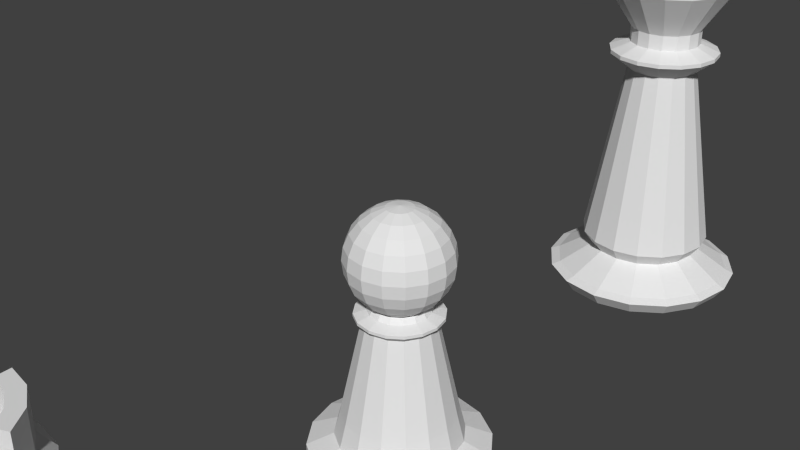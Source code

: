 # Source: pawn.blend  (saved by Blender 2.68.0; exported with 4.5.12 LTS)
import bpy
from mathutils import Matrix  # noqa: F401  (used for matrix-valued properties, if any)

bpy.ops.wm.read_factory_settings(use_empty=True)
scene = bpy.context.scene
scene.name = 'Scene'

# ---- collections
col_collection_1 = bpy.data.collections.new('Collection 1'); scene.collection.children.link(col_collection_1)

# ---- world
world_world = bpy.data.worlds.new('World'); scene.world = world_world
world_world.color = (0.05088, 0.05088, 0.05088)
world_world.use_sun_shadow = False
world_world.sun_shadow_jitter_overblur = 0.0
world_world.cycles.sampling_method = 'MANUAL'
world_world.cycles.sample_map_resolution = 256

# ---- meshes
me_circle_003 = bpy.data.meshes.new('Circle.003')
me_circle_003.from_pydata([(0.0, 1.0, 0.0), (-0.3827, 0.9239, 0.0), (-0.7071, 0.7071, 0.0), (-0.9239, 0.3827, 0.0), (-1.0, -4.371e-08, 0.0), (-0.9239, -0.3827, 0.0), (-0.7071, -0.7071, 0.0), (-0.3827, -0.9239, 0.0), (-1.51e-07, -1.0, 0.0), (0.3827, -0.9239, 0.0), (0.7071, -0.7071, 0.0), (0.9239, -0.3827, 0.0), (1.0, 1.192e-08, 0.0), (0.9239, 0.3827, 0.0), (0.7071, 0.7071, 0.0), (0.3827, 0.9239, 0.0), (4.619e-09, 1.124, 0.1499), (-0.4301, 1.038, 0.1499), (-0.7948, 0.7948, 0.1499), (-1.038, 0.4301, 0.1499), (-1.124, -5.052e-08, 0.1499), (-1.038, -0.4301, 0.1499), (-0.7948, -0.7948, 0.1499), (-0.4301, -1.038, 0.1499), (-1.651e-07, -1.124, 0.1499), (0.4301, -1.038, 0.1499), (0.7948, -0.7948, 0.1499), (1.038, -0.4301, 0.1499), (1.124, 1.202e-08, 0.1499), (1.038, 0.4301, 0.1499), (0.7948, 0.7948, 0.1499), (0.4301, 1.038, 0.1499), (4.619e-09, 1.124, 0.2448), (-0.4301, 1.038, 0.2448), (-0.7948, 0.7948, 0.2448), (-1.038, 0.4301, 0.2448), (-1.124, -5.052e-08, 0.2448), (-1.038, -0.4301, 0.2448), (-0.7948, -0.7948, 0.2448), (-0.4301, -1.038, 0.2448), (-1.651e-07, -1.124, 0.2448), (0.4301, -1.038, 0.2448), (0.7948, -0.7948, 0.2448), (1.038, -0.4301, 0.2448), (1.124, 1.202e-08, 0.2448), (1.038, 0.4301, 0.2448), (0.7948, 0.7948, 0.2448), (0.4301, 1.038, 0.2448), (-1.13e-08, 0.7902, 0.3932), (-0.3024, 0.73, 0.3932), (-0.5587, 0.5587, 0.3932), (-0.73, 0.3024, 0.3932), (-0.7902, -3.072e-08, 0.3932), (-0.73, -0.3024, 0.3932), (-0.5587, -0.5587, 0.3932), (-0.3024, -0.73, 0.3932), (-1.306e-07, -0.7902, 0.3932), (0.3024, -0.73, 0.3932), (0.5587, -0.5587, 0.3932), (0.73, -0.3024, 0.3932), (0.7902, 1.324e-08, 0.3932), (0.73, 0.3024, 0.3932), (0.5587, 0.5587, 0.3932), (0.3024, 0.73, 0.3932), (-3.823e-08, 0.4452, 1.921), (-0.1704, 0.4113, 1.921), (-0.3148, 0.3148, 1.921), (-0.4113, 0.1704, 1.921), (-0.4452, -1.937e-08, 1.921), (-0.4113, -0.1704, 1.921), (-0.3148, -0.3148, 1.921), (-0.1704, -0.4113, 1.921), (-1.055e-07, -0.4452, 1.921), (0.1704, -0.4113, 1.921), (0.3148, -0.3148, 1.921), (0.4113, -0.1704, 1.921), (0.4452, 5.394e-09, 1.921), (0.4113, 0.1704, 1.921), (0.3148, 0.3148, 1.921), (0.1704, 0.4113, 1.921), (-2.707e-08, 0.5366, 2.004), (-0.2053, 0.4957, 2.004), (-0.3794, 0.3794, 2.004), (-0.4957, 0.2053, 2.004), (-0.5366, -2.275e-08, 2.004), (-0.4957, -0.2053, 2.004), (-0.3794, -0.3794, 2.004), (-0.2053, -0.4957, 2.004), (-1.081e-07, -0.5366, 2.004), (0.2053, -0.4957, 2.004), (0.3794, -0.3794, 2.004), (0.4957, -0.2053, 2.004), (0.5366, 7.106e-09, 2.004), (0.4957, 0.2053, 2.004), (0.3794, 0.3794, 2.004), (0.2053, 0.4957, 2.004), (-2.707e-08, 0.5366, 2.042), (-0.2053, 0.4957, 2.042), (-0.3794, 0.3794, 2.042), (-0.4957, 0.2053, 2.042), (-0.5366, -2.275e-08, 2.042), (-0.4957, -0.2053, 2.042), (-0.3794, -0.3794, 2.042), (-0.2053, -0.4957, 2.042), (-1.081e-07, -0.5366, 2.042), (0.2053, -0.4957, 2.042), (0.3794, -0.3794, 2.042), (0.4957, -0.2053, 2.042), (0.5366, 7.106e-09, 2.042), (0.4957, 0.2053, 2.042), (0.3794, 0.3794, 2.042), (0.2053, 0.4957, 2.042), (-3.982e-08, 0.3851, 2.088), (-0.1474, 0.3558, 2.088), (-0.2723, 0.2723, 2.088), (-0.3558, 0.1474, 2.088), (-0.3851, -1.051e-08, 2.088), (-0.3558, -0.1474, 2.088), (-0.2723, -0.2723, 2.088), (-0.1474, -0.3558, 2.088), (-9.797e-08, -0.3851, 2.088), (0.1474, -0.3558, 2.088), (0.2723, -0.2723, 2.088), (0.3558, -0.1474, 2.088), (0.3851, 1.091e-08, 2.088), (0.3558, 0.1474, 2.088), (0.2723, 0.2723, 2.088), (0.1474, 0.3558, 2.088), (-4.294e-08, 0.3392, 2.161), (-0.1298, 0.3133, 2.161), (-0.2398, 0.2398, 2.161), (-0.3133, 0.1298, 2.161), (-0.3392, -1.126e-08, 2.161), (-0.3133, -0.1298, 2.161), (-0.2398, -0.2398, 2.161), (-0.1298, -0.3133, 2.161), (-9.416e-08, -0.3392, 2.161), (0.1298, -0.3133, 2.161), (0.2398, -0.2398, 2.161), (0.3133, -0.1298, 2.161), (0.3392, 7.615e-09, 2.161), (0.3133, 0.1298, 2.161), (0.2398, 0.2398, 2.161), (0.1298, 0.3133, 2.161), (-4.294e-08, 0.3392, 2.161), (-0.1298, 0.3133, 2.161), (-0.2398, 0.2398, 2.161), (-0.3133, 0.1298, 2.161), (-0.3392, -1.126e-08, 2.161), (-0.3133, -0.1298, 2.161), (-0.2398, -0.2398, 2.161), (-0.1298, -0.3133, 2.161), (-9.416e-08, -0.3392, 2.161), (0.1298, -0.3133, 2.161), (0.2398, -0.2398, 2.161), (0.3133, -0.1298, 2.161), (0.3392, 7.615e-09, 2.161), (0.3133, 0.1298, 2.161), (0.2398, 0.2398, 2.161), (0.1298, 0.3133, 2.161), (-0.1681, 3.19e-08, 3.349), (-0.3248, 3.19e-08, 3.284), (-0.4593, 3.19e-08, 3.181), (-0.5626, 3.19e-08, 3.047), (-0.6274, 3.19e-08, 2.89), (-0.6496, 3.19e-08, 2.722), (-0.5626, 3.19e-08, 2.397), (-0.4593, 3.19e-08, 2.263), (-0.3248, 3.19e-08, 2.159), (-0.1681, 3.19e-08, 2.094), (-0.1553, 0.06434, 3.349), (-0.3001, 0.1243, 3.284), (-0.4244, 0.1758, 3.181), (-0.5197, 0.2153, 3.047), (-0.5797, 0.2401, 2.89), (-0.6001, 0.2486, 2.722), (-0.5797, 0.2401, 2.554), (-0.5197, 0.2153, 2.397), (-0.4244, 0.1758, 2.263), (-0.3001, 0.1243, 2.159), (-0.1553, 0.06434, 2.094), (-0.1189, 0.1189, 3.349), (-0.2297, 0.2297, 3.284), (-0.3248, 0.3248, 3.181), (-0.3978, 0.3978, 3.047), (-0.4437, 0.4437, 2.89), (-0.4593, 0.4593, 2.722), (-0.4437, 0.4437, 2.554), (-0.3978, 0.3978, 2.397), (-0.3248, 0.3248, 2.263), (-0.2297, 0.2297, 2.159), (-0.1189, 0.1189, 2.094), (-0.06434, 0.1553, 3.349), (-0.1243, 0.3001, 3.284), (-0.1758, 0.4244, 3.181), (-0.2153, 0.5197, 3.047), (-0.2401, 0.5797, 2.89), (-0.2486, 0.6001, 2.722), (-0.2401, 0.5797, 2.554), (-0.2153, 0.5197, 2.397), (-0.1758, 0.4244, 2.263), (-0.1243, 0.3001, 2.159), (-0.06434, 0.1553, 2.094), (-6.482e-07, 3.19e-08, 2.304), (-6.433e-07, 0.1681, 3.349), (-6.579e-07, 0.3248, 3.284), (-6.385e-07, 0.4593, 3.181), (-6.482e-07, 0.5626, 3.047), (-6.482e-07, 0.6274, 2.89), (-6.288e-07, 0.6496, 2.722), (-6.675e-07, 0.6274, 2.554), (-6.482e-07, 0.5626, 2.397), (-6.385e-07, 0.4593, 2.263), (-6.191e-07, 0.3248, 2.159), (-6.433e-07, 0.1681, 2.094), (0.06434, 0.1553, 3.349), (0.1243, 0.3001, 3.284), (0.1758, 0.4244, 3.181), (0.2153, 0.5197, 3.047), (0.2401, 0.5797, 2.89), (0.2486, 0.6001, 2.722), (0.2401, 0.5797, 2.554), (0.2153, 0.5197, 2.397), (0.1758, 0.4244, 2.263), (0.1243, 0.3001, 2.159), (0.06434, 0.1553, 2.094), (-8.27e-07, -1.47e-07, 3.371), (0.1189, 0.1189, 3.349), (0.2297, 0.2297, 3.284), (0.3248, 0.3248, 3.181), (0.3978, 0.3978, 3.047), (0.4437, 0.4437, 2.89), (0.4593, 0.4593, 2.722), (0.4437, 0.4437, 2.554), (0.3978, 0.3978, 2.397), (0.3248, 0.3248, 2.263), (0.2297, 0.2297, 2.159), (0.1189, 0.1189, 2.094), (0.1553, 0.06434, 3.349), (0.3001, 0.1243, 3.284), (0.4244, 0.1758, 3.181), (0.5197, 0.2153, 3.047), (0.5797, 0.2401, 2.89), (0.6001, 0.2486, 2.722), (0.5797, 0.2401, 2.554), (0.5197, 0.2153, 2.397), (0.4244, 0.1758, 2.263), (0.3001, 0.1243, 2.159), (0.1553, 0.06434, 2.327), (0.1681, 2.706e-08, 3.349), (0.3248, 4.158e-08, 3.284), (0.4593, 2.222e-08, 3.181), (0.5625, 3.19e-08, 3.047), (0.6274, 1.254e-08, 2.89), (0.6496, 1.254e-08, 2.722), (0.6274, 5.126e-08, 2.554), (0.5625, 3.19e-08, 2.397), (0.4593, 1.254e-08, 2.263), (0.3248, -1.65e-08, 2.159), (0.1681, 3.19e-08, 2.327), (0.1553, -0.06434, 3.349), (0.3001, -0.1243, 3.284), (0.4244, -0.1758, 3.181), (0.5197, -0.2153, 3.047), (0.5797, -0.2401, 2.89), (0.6001, -0.2486, 2.722), (0.5797, -0.2401, 2.554), (0.5197, -0.2153, 2.397), (0.4244, -0.1758, 2.263), (0.3001, -0.1243, 2.159), (0.1553, -0.06434, 2.327), (0.1189, -0.1189, 3.349), (0.2297, -0.2297, 3.284), (0.3248, -0.3248, 3.181), (0.3978, -0.3978, 3.047), (0.4437, -0.4437, 2.89), (0.4593, -0.4593, 2.722), (0.4437, -0.4437, 2.554), (0.3978, -0.3978, 2.397), (0.3248, -0.3248, 2.263), (0.2297, -0.2297, 2.159), (0.1189, -0.1189, 2.327), (0.06434, -0.1553, 3.349), (0.1243, -0.3001, 3.284), (0.1758, -0.4244, 3.181), (0.2153, -0.5197, 3.047), (0.2401, -0.5797, 2.89), (0.2486, -0.6001, 2.722), (0.2401, -0.5797, 2.554), (0.2153, -0.5197, 2.397), (0.1758, -0.4244, 2.263), (0.1243, -0.3001, 2.159), (0.06434, -0.1553, 2.327), (-6.579e-07, -0.1681, 3.349), (-6.385e-07, -0.3248, 3.284), (-6.579e-07, -0.4593, 3.181), (-6.288e-07, -0.5625, 3.047), (-6.675e-07, -0.6274, 2.89), (-7.063e-07, -0.6496, 2.722), (-6.288e-07, -0.6274, 2.554), (-6.288e-07, -0.5625, 2.397), (-6.579e-07, -0.4593, 2.263), (-6.966e-07, -0.3248, 2.159), (-6.482e-07, -0.1681, 2.327), (-0.06434, -0.1553, 3.349), (-0.1243, -0.3001, 3.284), (-0.1758, -0.4244, 3.181), (-0.2153, -0.5197, 3.047), (-0.2401, -0.5797, 2.89), (-0.2486, -0.6001, 2.722), (-0.2401, -0.5797, 2.554), (-0.2153, -0.5197, 2.397), (-0.1758, -0.4244, 2.263), (-0.1243, -0.3001, 2.159), (-0.06434, -0.1553, 2.094), (-0.1189, -0.1189, 3.349), (-0.2297, -0.2297, 3.284), (-0.3248, -0.3248, 3.181), (-0.3978, -0.3978, 3.047), (-0.4437, -0.4437, 2.89), (-0.4593, -0.4593, 2.722), (-0.4437, -0.4437, 2.554), (-0.3978, -0.3978, 2.397), (-0.3248, -0.3248, 2.263), (-0.2297, -0.2297, 2.159), (-0.1189, -0.1189, 2.094), (-0.1553, -0.06434, 3.349), (-0.3001, -0.1243, 3.284), (-0.4244, -0.1758, 3.181), (-0.5197, -0.2153, 3.047), (-0.5797, -0.2401, 2.89), (-0.6001, -0.2486, 2.722), (-0.5797, -0.2401, 2.554), (-0.5197, -0.2153, 2.397), (-0.4244, -0.1758, 2.263), (-0.3001, -0.1243, 2.159), (-0.1553, -0.06434, 2.094), (-0.6274, 1.254e-08, 2.554), (0.5032, 0.5032, 0.7048), (0.2723, 0.6575, 0.7048), (-1.255e-07, -0.7117, 0.7048), (0.2723, -0.6575, 0.7048), (-0.5032, 0.5032, 0.7048), (-0.6575, 0.2723, 0.7048), (-1.803e-08, 0.7117, 0.7048), (0.5032, -0.5032, 0.7048), (-0.7117, -2.713e-08, 0.7048), (0.6575, -0.2723, 0.7048), (-0.6575, -0.2723, 0.7048), (0.7117, 1.247e-08, 0.7048), (-0.5032, -0.5032, 0.7048), (0.6575, 0.2723, 0.7048), (-0.2723, -0.6575, 0.7048), (-0.2723, 0.6575, 0.7048)], [], [(15, 31, 30, 14), (9, 25, 24, 8), (3, 19, 18, 2), (0, 16, 31, 15), (10, 26, 25, 9), (4, 20, 19, 3), (11, 27, 26, 10), (5, 21, 20, 4), (12, 28, 27, 11), (6, 22, 21, 5), (13, 29, 28, 12), (7, 23, 22, 6), (1, 17, 16, 0), (14, 30, 29, 13), (8, 24, 23, 7), (2, 18, 17, 1), (27, 43, 42, 26), (21, 37, 36, 20), (28, 44, 43, 27), (22, 38, 37, 21), (29, 45, 44, 28), (23, 39, 38, 22), (17, 33, 32, 16), (30, 46, 45, 29), (24, 40, 39, 23), (18, 34, 33, 17), (31, 47, 46, 30), (25, 41, 40, 24), (19, 35, 34, 18), (16, 32, 47, 31), (26, 42, 41, 25), (20, 36, 35, 19), (32, 48, 63, 47), (42, 58, 57, 41), (36, 52, 51, 35), (43, 59, 58, 42), (37, 53, 52, 36), (44, 60, 59, 43), (38, 54, 53, 37), (45, 61, 60, 44), (39, 55, 54, 38), (33, 49, 48, 32), (46, 62, 61, 45), (40, 56, 55, 39), (34, 50, 49, 33), (47, 63, 62, 46), (41, 57, 56, 40), (35, 51, 50, 34), (339, 79, 78, 338), (341, 73, 72, 340), (343, 67, 66, 342), (344, 64, 79, 339), (345, 74, 73, 341), (346, 68, 67, 343), (347, 75, 74, 345), (348, 69, 68, 346), (349, 76, 75, 347), (350, 70, 69, 348), (351, 77, 76, 349), (352, 71, 70, 350), (353, 65, 64, 344), (338, 78, 77, 351), (340, 72, 71, 352), (342, 66, 65, 353), (78, 94, 93, 77), (72, 88, 87, 71), (66, 82, 81, 65), (79, 95, 94, 78), (73, 89, 88, 72), (67, 83, 82, 66), (64, 80, 95, 79), (74, 90, 89, 73), (68, 84, 83, 67), (75, 91, 90, 74), (69, 85, 84, 68), (76, 92, 91, 75), (70, 86, 85, 69), (77, 93, 92, 76), (71, 87, 86, 70), (65, 81, 80, 64), (93, 109, 108, 92), (87, 103, 102, 86), (81, 97, 96, 80), (94, 110, 109, 93), (88, 104, 103, 87), (82, 98, 97, 81), (95, 111, 110, 94), (89, 105, 104, 88), (83, 99, 98, 82), (80, 96, 111, 95), (90, 106, 105, 89), (84, 100, 99, 83), (91, 107, 106, 90), (85, 101, 100, 84), (92, 108, 107, 91), (86, 102, 101, 85), (108, 124, 123, 107), (102, 118, 117, 101), (109, 125, 124, 108), (103, 119, 118, 102), (97, 113, 112, 96), (110, 126, 125, 109), (104, 120, 119, 103), (98, 114, 113, 97), (111, 127, 126, 110), (105, 121, 120, 104), (99, 115, 114, 98), (96, 112, 127, 111), (106, 122, 121, 105), (100, 116, 115, 99), (107, 123, 122, 106), (101, 117, 116, 100), (116, 132, 131, 115), (123, 139, 138, 122), (117, 133, 132, 116), (124, 140, 139, 123), (118, 134, 133, 117), (125, 141, 140, 124), (119, 135, 134, 118), (113, 129, 128, 112), (126, 142, 141, 125), (120, 136, 135, 119), (114, 130, 129, 113), (127, 143, 142, 126), (121, 137, 136, 120), (115, 131, 130, 114), (112, 128, 143, 127), (122, 138, 137, 121), (137, 153, 152, 136), (131, 147, 146, 130), (128, 144, 159, 143), (138, 154, 153, 137), (132, 148, 147, 131), (139, 155, 154, 138), (133, 149, 148, 132), (140, 156, 155, 139), (134, 150, 149, 133), (141, 157, 156, 140), (135, 151, 150, 134), (129, 145, 144, 128), (142, 158, 157, 141), (136, 152, 151, 135), (130, 146, 145, 129), (143, 159, 158, 142), (167, 166, 177, 178), (162, 161, 171, 172), (168, 167, 178, 179), (163, 162, 172, 173), (164, 163, 173, 174), (165, 164, 174, 175), (161, 160, 170, 171), (172, 171, 182, 183), (179, 178, 189, 190), (173, 172, 183, 184), (174, 173, 184, 185), (175, 174, 185, 186), (176, 175, 186, 187), (177, 176, 187, 188), (171, 170, 181, 182), (178, 177, 188, 189), (189, 188, 199, 200), (183, 182, 193, 194), (190, 189, 200, 201), (184, 183, 194, 195), (185, 184, 195, 196), (186, 185, 196, 197), (187, 186, 197, 198), (188, 187, 198, 199), (182, 181, 192, 193), (200, 199, 211, 212), (194, 193, 205, 206), (201, 200, 212, 213), (195, 194, 206, 207), (196, 195, 207, 208), (197, 196, 208, 209), (198, 197, 209, 210), (199, 198, 210, 211), (193, 192, 204, 205), (205, 204, 215, 216), (212, 211, 222, 223), (206, 205, 216, 217), (213, 212, 223, 224), (207, 206, 217, 218), (208, 207, 218, 219), (209, 208, 219, 220), (210, 209, 220, 221), (211, 210, 221, 222), (222, 221, 233, 234), (216, 215, 227, 228), (223, 222, 234, 235), (217, 216, 228, 229), (224, 223, 235, 236), (218, 217, 229, 230), (219, 218, 230, 231), (220, 219, 231, 232), (221, 220, 232, 233), (234, 233, 244, 245), (228, 227, 238, 239), (235, 234, 245, 246), (229, 228, 239, 240), (236, 235, 246, 247), (230, 229, 240, 241), (231, 230, 241, 242), (232, 231, 242, 243), (233, 232, 243, 244), (245, 244, 255, 256), (239, 238, 249, 250), (246, 245, 256, 257), (240, 239, 250, 251), (247, 246, 257, 258), (241, 240, 251, 252), (242, 241, 252, 253), (243, 242, 253, 254), (244, 243, 254, 255), (255, 254, 265, 266), (256, 255, 266, 267), (250, 249, 260, 261), (257, 256, 267, 268), (251, 250, 261, 262), (258, 257, 268, 269), (252, 251, 262, 263), (253, 252, 263, 264), (254, 253, 264, 265), (266, 265, 276, 277), (267, 266, 277, 278), (261, 260, 271, 272), (268, 267, 278, 279), (262, 261, 272, 273), (269, 268, 279, 280), (263, 262, 273, 274), (264, 263, 274, 275), (265, 264, 275, 276), (277, 276, 287, 288), (278, 277, 288, 289), (272, 271, 282, 283), (279, 278, 289, 290), (273, 272, 283, 284), (280, 279, 290, 291), (274, 273, 284, 285), (275, 274, 285, 286), (276, 275, 286, 287), (287, 286, 297, 298), (288, 287, 298, 299), (289, 288, 299, 300), (283, 282, 293, 294), (290, 289, 300, 301), (284, 283, 294, 295), (291, 290, 301, 302), (285, 284, 295, 296), (286, 285, 296, 297), (298, 297, 308, 309), (299, 298, 309, 310), (300, 299, 310, 311), (294, 293, 304, 305), (301, 300, 311, 312), (295, 294, 305, 306), (302, 301, 312, 313), (296, 295, 306, 307), (297, 296, 307, 308), (309, 308, 319, 320), (310, 309, 320, 321), (311, 310, 321, 322), (305, 304, 315, 316), (312, 311, 322, 323), (306, 305, 316, 317), (313, 312, 323, 324), (307, 306, 317, 318), (308, 307, 318, 319), (319, 318, 329, 330), (320, 319, 330, 331), (321, 320, 331, 332), (322, 321, 332, 333), (316, 315, 326, 327), (323, 322, 333, 334), (317, 316, 327, 328), (324, 323, 334, 335), (318, 317, 328, 329), (203, 169, 180), (337, 165, 175, 176), (160, 226, 170), (166, 337, 176, 177), (203, 180, 191), (170, 226, 181), (203, 191, 202), (181, 226, 192), (203, 202, 214), (192, 226, 204), (203, 214, 225), (204, 226, 215), (203, 225, 237), (215, 226, 227), (227, 226, 238), (238, 226, 249), (203, 248, 259), (249, 226, 260), (203, 259, 270), (260, 226, 271), (203, 270, 281), (271, 226, 282), (203, 281, 292), (203, 292, 303), (282, 226, 293), (203, 303, 314), (293, 226, 304), (203, 314, 325), (304, 226, 315), (203, 325, 336), (315, 226, 326), (330, 329, 163, 164), (203, 336, 169), (331, 330, 164, 165), (332, 331, 165, 337), (326, 226, 160), (333, 332, 337, 166), (327, 326, 160, 161), (334, 333, 166, 167), (328, 327, 161, 162), (335, 334, 167, 168), (329, 328, 162, 163), (63, 339, 338, 62), (57, 341, 340, 56), (51, 343, 342, 50), (48, 344, 339, 63), (58, 345, 341, 57), (52, 346, 343, 51), (59, 347, 345, 58), (53, 348, 346, 52), (60, 349, 347, 59), (54, 350, 348, 53), (61, 351, 349, 60), (55, 352, 350, 54), (49, 353, 344, 48), (62, 338, 351, 61), (56, 340, 352, 55), (50, 342, 353, 49), (1, 0, 15, 14, 13, 12, 11, 10, 9, 8, 7, 6, 5, 4, 3, 2)])
me_circle_003.use_remesh_preserve_volume = False
me_circle_003.use_remesh_preserve_attributes = False
me_circle_003.use_mirror_vertex_groups = False
me_circle_003.update()
me_circle_002 = bpy.data.meshes.new('Circle.002')
me_circle_002.from_pydata([(-1.639e-08, 0.7191, 0.03945), (-0.2752, 0.6644, 0.03945), (-0.5085, 0.5085, 0.03945), (-0.6644, 0.2752, 0.03945), (-0.7191, -2.446e-08, 0.03945), (-0.6644, -0.2752, 0.03945), (-0.5085, -0.5085, 0.03945), (-0.2752, -0.6644, 0.03945), (-1.25e-07, -0.7191, 0.03945), (0.2752, -0.6644, 0.03945), (0.5085, -0.5085, 0.03945), (0.6644, -0.2752, 0.03945), (0.7191, 1.555e-08, 0.03945), (0.6644, 0.2752, 0.03945), (0.5085, 0.5085, 0.03945), (0.2752, 0.6644, 0.03945), (-1.258e-08, 0.8215, 0.1663), (-0.3144, 0.7589, 0.1663), (-0.5809, 0.5809, 0.1663), (-0.7589, 0.3144, 0.1663), (-0.8215, -3.008e-08, 0.1663), (-0.7589, -0.3144, 0.1663), (-0.5809, -0.5809, 0.1663), (-0.3144, -0.7589, 0.1663), (-1.366e-07, -0.8215, 0.1663), (0.3144, -0.7589, 0.1663), (0.5809, -0.5809, 0.1663), (0.7589, -0.3144, 0.1663), (0.8215, 1.563e-08, 0.1663), (0.7589, 0.3144, 0.1663), (0.5809, 0.5809, 0.1663), (0.3144, 0.7589, 0.1663), (-1.258e-08, 0.8215, 0.2155), (-0.3144, 0.7589, 0.2155), (-0.5809, 0.5809, 0.2155), (-0.7589, 0.3144, 0.2155), (-0.8215, -3.008e-08, 0.2155), (-0.7589, -0.3144, 0.2155), (-0.5809, -0.5809, 0.2155), (-0.3144, -0.7589, 0.2155), (-1.366e-07, -0.8215, 0.2155), (0.3144, -0.7589, 0.2155), (0.5809, -0.5809, 0.2155), (0.7589, -0.3144, 0.2155), (0.8215, 1.563e-08, 0.2155), (0.7589, 0.3144, 0.2155), (0.5809, 0.5809, 0.2155), (0.3144, 0.7589, 0.2155), (-0.009065, 0.584, 0.4598), (-0.2275, 0.5406, 0.4598), (-0.4126, 0.4168, 0.4598), (-0.5364, 0.2317, 0.4598), (-0.5798, 0.01328, 0.4598), (-0.5364, -0.2051, 0.4598), (-0.4126, -0.3903, 0.4598), (-0.2275, -0.514, 0.4598), (-0.009065, -0.5575, 0.4598), (0.2093, -0.514, 0.4598), (0.3945, -0.3903, 0.4598), (0.5182, -0.2051, 0.4598), (0.5617, 0.01328, 0.4598), (0.5182, 0.2317, 0.4598), (0.3945, 0.4168, 0.4598), (0.2093, 0.5406, 0.4598), (-0.009065, 0.661, 0.5735), (-0.2569, 0.6117, 0.5735), (-0.467, 0.4713, 0.5735), (-0.6074, 0.2611, 0.5735), (-0.6568, 0.01328, 0.5735), (-0.6074, -0.2346, 0.5735), (-0.467, -0.4447, 0.5735), (-0.2569, -0.5851, 0.5735), (-0.009065, -0.6344, 0.5735), (0.2388, -0.5851, 0.5735), (0.4489, -0.4447, 0.5735), (0.5893, -0.2346, 0.5735), (0.6386, 0.01328, 0.5735), (0.5893, 0.2611, 0.5735), (0.4489, 0.4713, 0.5735), (0.2388, 0.6117, 0.5735), (-0.009065, 0.2701, 2.5), (-0.1073, 0.2506, 2.5), (-0.1907, 0.1949, 2.5), (-0.2463, 0.1116, 2.5), (-0.2659, 0.01328, 2.5), (-0.2463, -0.08501, 2.5), (-0.1907, -0.1683, 2.5), (-0.1073, -0.224, 2.5), (-0.009065, -0.2436, 2.5), (0.08922, -0.224, 2.5), (0.1725, -0.1683, 2.5), (0.2282, -0.08501, 2.5), (0.2478, 0.01328, 2.5), (0.2282, 0.1116, 2.5), (0.1725, 0.1949, 2.5), (0.08922, 0.2506, 2.5), (-0.009065, 0.4189, 2.628), (-0.1643, 0.388, 2.628), (-0.2959, 0.3001, 2.628), (-0.3838, 0.1685, 2.628), (-0.4147, 0.01328, 2.628), (-0.3838, -0.1419, 2.628), (-0.2959, -0.2735, 2.628), (-0.1643, -0.3614, 2.628), (-0.009065, -0.3923, 2.628), (0.1461, -0.3614, 2.628), (0.2777, -0.2735, 2.628), (0.3656, -0.1419, 2.628), (0.3965, 0.01328, 2.628), (0.3656, 0.1685, 2.628), (0.2777, 0.3001, 2.628), (0.1461, 0.388, 2.628), (-0.009065, 0.4189, 2.704), (-0.1643, 0.388, 2.704), (-0.2959, 0.3001, 2.704), (-0.3838, 0.1685, 2.704), (-0.4147, 0.01328, 2.704), (-0.3838, -0.1419, 2.704), (-0.2959, -0.2735, 2.704), (-0.1643, -0.3614, 2.704), (-0.009065, -0.3923, 2.704), (0.1461, -0.3614, 2.704), (0.2777, -0.2735, 2.704), (0.3656, -0.1419, 2.704), (0.3965, 0.01328, 2.704), (0.3656, 0.1685, 2.704), (0.2777, 0.3001, 2.704), (0.1461, 0.388, 2.704), (-0.009065, 0.2363, 2.763), (-0.09441, 0.2193, 2.763), (-0.1668, 0.171, 2.763), (-0.2151, 0.09863, 2.763), (-0.2321, 0.01328, 2.763), (-0.2151, -0.07207, 2.763), (-0.1668, -0.1444, 2.763), (-0.09441, -0.1928, 2.763), (-0.009065, -0.2097, 2.763), (0.07628, -0.1928, 2.763), (0.1486, -0.1444, 2.763), (0.197, -0.07207, 2.763), (0.214, 0.01328, 2.763), (0.197, 0.09863, 2.763), (0.1486, 0.171, 2.763), (0.07628, 0.2193, 2.763), (-0.009065, 0.2634, 2.837), (-0.1048, 0.2443, 2.837), (-0.1859, 0.1901, 2.837), (-0.2401, 0.109, 2.837), (-0.2591, 0.01328, 2.837), (-0.2401, -0.08242, 2.837), (-0.1859, -0.1636, 2.837), (-0.1048, -0.2178, 2.837), (-0.009065, -0.2368, 2.837), (0.08664, -0.2178, 2.837), (0.1678, -0.1636, 2.837), (0.222, -0.08242, 2.837), (0.241, 0.01328, 2.837), (0.222, 0.109, 2.837), (0.1678, 0.1901, 2.837), (0.08664, 0.2443, 2.837), (-0.009065, 0.4253, 3.252), (-0.1667, 0.3939, 3.252), (-0.3004, 0.3046, 3.252), (-0.3897, 0.1709, 3.252), (-0.4211, 0.01328, 3.252), (-0.3897, -0.1444, 3.252), (-0.3004, -0.2781, 3.252), (-0.1667, -0.3674, 3.252), (-0.009065, -0.3987, 3.252), (0.1486, -0.3674, 3.252), (0.2823, -0.2781, 3.252), (0.3716, -0.1444, 3.252), (0.4029, 0.01328, 3.252), (0.3716, 0.1709, 3.252), (0.2823, 0.3046, 3.252), (0.1486, 0.3939, 3.252), (-0.009065, 0.4253, 3.316), (-0.1667, 0.3939, 3.316), (-0.3004, 0.3046, 3.316), (-0.3897, 0.1709, 3.316), (-0.4211, 0.01328, 3.316), (-0.3897, -0.1444, 3.316), (-0.3004, -0.2781, 3.316), (-0.1667, -0.3674, 3.316), (-0.009065, -0.3987, 3.316), (0.1486, -0.3674, 3.316), (0.2823, -0.2781, 3.316), (0.3716, -0.1444, 3.316), (0.4029, 0.01328, 3.316), (0.3716, 0.1709, 3.316), (0.2823, 0.3046, 3.316), (0.1486, 0.3939, 3.316), (-0.009065, 0.1731, 3.385), (-0.07022, 0.1609, 3.385), (-0.1221, 0.1263, 3.385), (-0.1567, 0.07443, 3.385), (-0.1689, 0.01328, 3.385), (-0.1567, -0.04787, 3.385), (-0.1221, -0.09971, 3.385), (-0.07022, -0.1344, 3.385), (-0.009065, -0.1465, 3.385), (0.05209, -0.1344, 3.385), (0.1039, -0.09971, 3.385), (0.1386, -0.04787, 3.385), (0.1507, 0.01328, 3.385), (0.1386, 0.07443, 3.385), (0.1039, 0.1263, 3.385), (0.05209, 0.1609, 3.385), (-0.06203, 0.06624, 3.644), (-0.06203, -0.03968, 3.644), (0.0439, -0.03968, 3.644), (0.0439, 0.06624, 3.644), (-0.06203, 0.06624, 3.741), (-0.06203, -0.03968, 3.741), (0.0439, -0.03968, 3.741), (0.0439, 0.06624, 3.741), (-0.08851, 0.2662, 3.619), (0.07038, 0.2662, 3.619), (-0.08851, 0.2662, 3.765), (0.07038, 0.2662, 3.765), (-0.08851, -0.2397, 3.619), (0.07038, -0.2397, 3.619), (-0.08851, -0.2397, 3.765), (0.07038, -0.2397, 3.765), (-0.08851, 0.09272, 3.941), (-0.08851, -0.06617, 3.941), (0.07038, -0.06617, 3.941), (0.07038, 0.09272, 3.941), (0.4355, -0.1709, 0.9388), (0.3312, -0.327, 0.9388), (-0.4536, -0.1709, 0.9388), (-0.4903, 0.01328, 0.9388), (0.4721, 0.01328, 0.9388), (-0.3493, -0.327, 0.9388), (0.4355, 0.1974, 0.9388), (-0.1932, -0.4313, 0.9388), (-0.1932, 0.4578, 0.9388), (-0.009065, 0.4945, 0.9388), (0.3312, 0.3535, 0.9388), (-0.009065, -0.4679, 0.9388), (-0.3493, 0.3535, 0.9388), (0.1751, 0.4578, 0.9388), (0.1751, -0.4313, 0.9388), (-0.4536, 0.1974, 0.9388)], [], [(11, 12, 28, 27), (5, 6, 22, 21), (12, 13, 29, 28), (6, 7, 23, 22), (0, 1, 17, 16), (13, 14, 30, 29), (7, 8, 24, 23), (1, 2, 18, 17), (14, 15, 31, 30), (8, 9, 25, 24), (2, 3, 19, 18), (15, 0, 16, 31), (9, 10, 26, 25), (3, 4, 20, 19), (10, 11, 27, 26), (4, 5, 21, 20), (29, 30, 46, 45), (23, 24, 40, 39), (17, 18, 34, 33), (30, 31, 47, 46), (24, 25, 41, 40), (18, 19, 35, 34), (31, 16, 32, 47), (25, 26, 42, 41), (19, 20, 36, 35), (26, 27, 43, 42), (20, 21, 37, 36), (27, 28, 44, 43), (21, 22, 38, 37), (28, 29, 45, 44), (22, 23, 39, 38), (16, 17, 33, 32), (44, 45, 61, 60), (38, 39, 55, 54), (32, 33, 49, 48), (45, 46, 62, 61), (39, 40, 56, 55), (33, 34, 50, 49), (46, 47, 63, 62), (40, 41, 57, 56), (34, 35, 51, 50), (47, 32, 48, 63), (41, 42, 58, 57), (35, 36, 52, 51), (42, 43, 59, 58), (36, 37, 53, 52), (43, 44, 60, 59), (37, 38, 54, 53), (59, 60, 76, 75), (53, 54, 70, 69), (60, 61, 77, 76), (54, 55, 71, 70), (48, 49, 65, 64), (61, 62, 78, 77), (55, 56, 72, 71), (49, 50, 66, 65), (62, 63, 79, 78), (56, 57, 73, 72), (50, 51, 67, 66), (63, 48, 64, 79), (57, 58, 74, 73), (51, 52, 68, 67), (58, 59, 75, 74), (52, 53, 69, 68), (229, 228, 91, 90), (231, 230, 85, 84), (228, 232, 92, 91), (230, 233, 86, 85), (232, 234, 93, 92), (233, 235, 87, 86), (237, 236, 81, 80), (234, 238, 94, 93), (235, 239, 88, 87), (236, 240, 82, 81), (238, 241, 95, 94), (239, 242, 89, 88), (240, 243, 83, 82), (241, 237, 80, 95), (242, 229, 90, 89), (243, 231, 84, 83), (95, 80, 96, 111), (89, 90, 106, 105), (83, 84, 100, 99), (90, 91, 107, 106), (84, 85, 101, 100), (91, 92, 108, 107), (85, 86, 102, 101), (92, 93, 109, 108), (86, 87, 103, 102), (80, 81, 97, 96), (93, 94, 110, 109), (87, 88, 104, 103), (81, 82, 98, 97), (94, 95, 111, 110), (88, 89, 105, 104), (82, 83, 99, 98), (97, 98, 114, 113), (110, 111, 127, 126), (104, 105, 121, 120), (98, 99, 115, 114), (111, 96, 112, 127), (105, 106, 122, 121), (99, 100, 116, 115), (106, 107, 123, 122), (100, 101, 117, 116), (107, 108, 124, 123), (101, 102, 118, 117), (108, 109, 125, 124), (102, 103, 119, 118), (96, 97, 113, 112), (109, 110, 126, 125), (103, 104, 120, 119), (118, 119, 135, 134), (112, 113, 129, 128), (125, 126, 142, 141), (119, 120, 136, 135), (113, 114, 130, 129), (126, 127, 143, 142), (120, 121, 137, 136), (114, 115, 131, 130), (127, 112, 128, 143), (121, 122, 138, 137), (115, 116, 132, 131), (122, 123, 139, 138), (116, 117, 133, 132), (123, 124, 140, 139), (117, 118, 134, 133), (124, 125, 141, 140), (139, 140, 156, 155), (133, 134, 150, 149), (140, 141, 157, 156), (134, 135, 151, 150), (128, 129, 145, 144), (141, 142, 158, 157), (135, 136, 152, 151), (129, 130, 146, 145), (142, 143, 159, 158), (136, 137, 153, 152), (130, 131, 147, 146), (143, 128, 144, 159), (137, 138, 154, 153), (131, 132, 148, 147), (138, 139, 155, 154), (132, 133, 149, 148), (154, 155, 171, 170), (148, 149, 165, 164), (155, 156, 172, 171), (149, 150, 166, 165), (156, 157, 173, 172), (150, 151, 167, 166), (144, 145, 161, 160), (157, 158, 174, 173), (151, 152, 168, 167), (145, 146, 162, 161), (158, 159, 175, 174), (152, 153, 169, 168), (146, 147, 163, 162), (159, 144, 160, 175), (153, 154, 170, 169), (147, 148, 164, 163), (175, 160, 176, 191), (169, 170, 186, 185), (163, 164, 180, 179), (170, 171, 187, 186), (164, 165, 181, 180), (171, 172, 188, 187), (165, 166, 182, 181), (172, 173, 189, 188), (166, 167, 183, 182), (160, 161, 177, 176), (173, 174, 190, 189), (167, 168, 184, 183), (161, 162, 178, 177), (174, 175, 191, 190), (168, 169, 185, 184), (162, 163, 179, 178), (190, 191, 207, 206), (184, 185, 201, 200), (178, 179, 195, 194), (191, 176, 192, 207), (185, 186, 202, 201), (179, 180, 196, 195), (186, 187, 203, 202), (180, 181, 197, 196), (187, 188, 204, 203), (181, 182, 198, 197), (188, 189, 205, 204), (182, 183, 199, 198), (176, 177, 193, 192), (189, 190, 206, 205), (183, 184, 200, 199), (177, 178, 194, 193), (198, 194, 206, 202), (210, 214, 223, 221), (198, 202, 210, 209), (202, 206, 211, 210), (206, 194, 208, 211), (194, 198, 209, 208), (215, 212, 224, 227), (210, 211, 215, 214), (208, 212, 218, 216), (208, 209, 213, 212), (217, 216, 218, 219), (212, 215, 219, 218), (215, 211, 217, 219), (211, 208, 216, 217), (220, 221, 223, 222), (213, 209, 220, 222), (209, 210, 221, 220), (214, 213, 222, 223), (225, 226, 227, 224), (212, 213, 225, 224), (213, 214, 226, 225), (214, 215, 227, 226), (74, 75, 228, 229), (68, 69, 230, 231), (75, 76, 232, 228), (69, 70, 233, 230), (76, 77, 234, 232), (70, 71, 235, 233), (64, 65, 236, 237), (77, 78, 238, 234), (71, 72, 239, 235), (65, 66, 240, 236), (78, 79, 241, 238), (72, 73, 242, 239), (66, 67, 243, 240), (79, 64, 237, 241), (73, 74, 229, 242), (67, 68, 231, 243), (197, 198, 194, 195, 196), (201, 202, 198, 199, 200), (205, 206, 202, 203, 204), (206, 207, 192, 193, 194), (2, 1, 0, 15, 14, 13, 12, 11, 10, 9, 8, 7, 6, 5, 4, 3)])
me_circle_002.use_remesh_preserve_volume = False
me_circle_002.use_remesh_preserve_attributes = False
me_circle_002.use_mirror_vertex_groups = False
me_circle_002.update()
me_circle_001 = bpy.data.meshes.new('Circle.001')
me_circle_001.from_pydata([(3.387e-05, 0.7952, 0.004102), (-0.3043, 0.7347, 0.004102), (-0.5623, 0.5623, 0.004102), (-0.7347, 0.3043, 0.004102), (-0.7952, -3.361e-06, 0.004102), (-0.7347, -0.3043, 0.004102), (-0.5623, -0.5623, 0.004102), (-0.3043, -0.7347, 0.004102), (3.375e-05, -0.7952, 0.004102), (0.3044, -0.7347, 0.004102), (0.5624, -0.5623, 0.004102), (0.7347, -0.3043, 0.004102), (0.7953, -3.317e-06, 0.004102), (0.7347, 0.3043, 0.004102), (0.5624, 0.5623, 0.004102), (0.3044, 0.7347, 0.004102), (3.387e-05, 0.8827, 0.1285), (-0.3378, 0.8155, 0.1285), (-0.6241, 0.6242, 0.1285), (-0.8155, 0.3378, 0.1285), (-0.8827, -3.366e-06, 0.1285), (-0.8155, -0.3378, 0.1285), (-0.6241, -0.6242, 0.1285), (-0.3378, -0.8155, 0.1285), (3.373e-05, -0.8827, 0.1285), (0.3378, -0.8155, 0.1285), (0.6242, -0.6242, 0.1285), (0.8155, -0.3378, 0.1285), (0.8827, -3.317e-06, 0.1285), (0.8155, 0.3378, 0.1285), (0.6242, 0.6242, 0.1285), (0.3378, 0.8155, 0.1285), (0.002364, 0.805, 0.1618), (-0.3058, 0.7437, 0.1618), (-0.567, 0.5691, 0.1618), (-0.7416, 0.3079, 0.1618), (-0.8028, -0.0002323, 0.1618), (-0.7416, -0.3084, 0.1618), (-0.567, -0.5696, 0.1618), (-0.3058, -0.7442, 0.1618), (0.002364, -0.8054, 0.1618), (0.3105, -0.7442, 0.1618), (0.5717, -0.5696, 0.1618), (0.7463, -0.3084, 0.1618), (0.8076, -0.0002323, 0.1618), (0.7463, 0.3079, 0.1618), (0.5717, 0.5691, 0.1618), (0.3105, 0.7437, 0.1618), (0.002432, 0.5004, 0.357), (-0.1891, 0.4623, 0.357), (-0.3516, 0.3537, 0.357), (-0.4601, 0.1913, 0.357), (-0.4982, -0.0002389, 0.357), (-0.4601, -0.1918, 0.357), (-0.3516, -0.3542, 0.357), (-0.1891, -0.4627, 0.357), (0.002432, -0.5009, 0.357), (0.194, -0.4627, 0.357), (0.3564, -0.3542, 0.357), (0.4649, -0.1918, 0.357), (0.503, -0.0002389, 0.357), (0.4649, 0.1913, 0.357), (0.3564, 0.3537, 0.357), (0.194, 0.4623, 0.357), (0.002432, 0.31, 2.124), (-0.1163, 0.2864, 2.124), (-0.2169, 0.2191, 2.124), (-0.2842, 0.1185, 2.124), (-0.3078, -0.0002389, 2.124), (-0.2842, -0.119, 2.124), (-0.2169, -0.2196, 2.124), (-0.1163, -0.2869, 2.124), (0.002432, -0.3105, 2.124), (0.1212, -0.2869, 2.124), (0.2218, -0.2196, 2.124), (0.2891, -0.119, 2.124), (0.3127, -0.0002389, 2.124), (0.2891, 0.1185, 2.124), (0.2218, 0.2191, 2.124), (0.1212, 0.2864, 2.124), (0.002432, 0.4884, 2.264), (-0.1846, 0.4512, 2.264), (-0.3431, 0.3453, 2.264), (-0.4491, 0.1868, 2.264), (-0.4863, -0.0002389, 2.264), (-0.4491, -0.1872, 2.264), (-0.3431, -0.3458, 2.264), (-0.1846, -0.4517, 2.264), (0.002432, -0.4889, 2.264), (0.1894, -0.4517, 2.264), (0.348, -0.3458, 2.264), (0.4539, -0.1872, 2.264), (0.4911, -0.0002389, 2.264), (0.4539, 0.1868, 2.264), (0.348, 0.3453, 2.264), (0.1894, 0.4512, 2.264), (0.002432, 0.4884, 2.299), (-0.1846, 0.4512, 2.299), (-0.3431, 0.3453, 2.299), (-0.4491, 0.1868, 2.299), (-0.4863, -0.0002389, 2.299), (-0.4491, -0.1872, 2.299), (-0.3431, -0.3458, 2.299), (-0.1846, -0.4517, 2.299), (0.002432, -0.4889, 2.299), (0.1894, -0.4517, 2.299), (0.348, -0.3458, 2.299), (0.4539, -0.1872, 2.299), (0.4911, -0.0002389, 2.299), (0.4539, 0.1868, 2.299), (0.348, 0.3453, 2.299), (0.1894, 0.4512, 2.299), (0.002432, 0.3124, 2.369), (-0.1172, 0.2886, 2.369), (-0.2186, 0.2208, 2.369), (-0.2864, 0.1194, 2.369), (-0.3102, -0.0002389, 2.369), (-0.2864, -0.1199, 2.369), (-0.2186, -0.2213, 2.369), (-0.1172, -0.2891, 2.369), (0.002432, -0.3129, 2.369), (0.1221, -0.2891, 2.369), (0.2235, -0.2213, 2.369), (0.2913, -0.1199, 2.369), (0.3151, -0.0002389, 2.369), (0.2913, 0.1194, 2.369), (0.2235, 0.2208, 2.369), (0.1221, 0.2886, 2.369), (0.002432, 0.3124, 2.501), (-0.1172, 0.2886, 2.501), (-0.2186, 0.2208, 2.501), (-0.2864, 0.1194, 2.501), (-0.3102, -0.0002389, 2.501), (-0.2864, -0.1199, 2.501), (-0.2186, -0.2213, 2.501), (-0.1172, -0.2891, 2.501), (0.002432, -0.3129, 2.501), (0.1221, -0.2891, 2.501), (0.2235, -0.2213, 2.501), (0.2913, -0.1199, 2.501), (0.3151, -0.0002389, 2.501), (0.2913, 0.1194, 2.501), (0.2235, 0.2208, 2.501), (0.1221, 0.2886, 2.501), (0.002432, 0.5753, 2.888), (-0.2178, 0.5315, 2.888), (-0.4046, 0.4068, 2.888), (-0.5293, 0.22, 2.888), (-0.5732, -0.0002389, 2.888), (-0.5293, -0.2205, 2.888), (-0.4046, -0.4072, 2.888), (-0.2178, -0.532, 2.888), (0.002432, -0.5758, 2.888), (0.2227, -0.532, 2.888), (0.4094, -0.4072, 2.888), (0.5342, -0.2205, 2.888), (0.578, -0.0002389, 2.888), (0.5342, 0.22, 2.888), (0.4094, 0.4068, 2.888), (0.2227, 0.5315, 2.888), (0.002432, 0.5753, 3.247), (-0.2178, 0.5315, 3.014), (-0.4046, 0.4068, 3.247), (-0.5293, 0.22, 3.014), (-0.5732, -0.0002389, 3.247), (-0.5293, -0.2205, 3.014), (-0.4046, -0.4072, 3.247), (-0.2178, -0.532, 3.014), (0.002432, -0.5758, 3.247), (0.2227, -0.532, 3.014), (0.4094, -0.4072, 3.247), (0.5342, -0.2205, 3.014), (0.578, -0.0002389, 3.247), (0.5342, 0.22, 3.014), (0.4094, 0.4068, 3.247), (0.2227, 0.5315, 3.014), (0.002432, 0.1042, 3.091), (-0.03753, 0.09623, 3.091), (-0.07141, 0.0736, 3.091), (-0.09404, 0.03972, 3.091), (-0.102, -0.0002389, 3.091), (-0.09404, -0.0402, 3.091), (-0.07141, -0.07408, 3.091), (-0.03753, -0.09671, 3.091), (0.002432, -0.1047, 3.091), (0.04239, -0.09671, 3.091), (0.07627, -0.07408, 3.091), (0.0989, -0.0402, 3.091), (0.1069, -0.0002389, 3.091), (0.0989, 0.03972, 3.091), (0.07627, 0.0736, 3.091), (0.04239, 0.09623, 3.091), (0.002432, -0.0002389, 3.336), (0.4503, -0.1857, 2.97), (0.4872, -0.0002389, 2.97), (-0.4454, -0.1857, 2.97), (-0.3403, -0.343, 2.97), (0.4503, 0.1853, 2.97), (-0.1831, -0.4481, 2.97), (0.002432, 0.4845, 2.97), (-0.1831, 0.4476, 2.97), (0.3452, 0.3425, 2.97), (0.002432, -0.485, 2.97), (-0.3403, 0.3425, 2.97), (0.1879, 0.4476, 2.97), (0.1879, -0.4481, 2.97), (-0.4454, 0.1853, 2.97), (0.3452, -0.343, 2.97), (-0.4823, -0.0002389, 2.97), (0.5446, -0.2248, 0.4776), (0.5893, -0.0002389, 0.4776), (-0.5398, -0.2248, 0.4776), (-0.4126, -0.4152, 0.4776), (0.5446, 0.2244, 0.4776), (-0.2222, -0.5425, 0.4776), (0.002432, 0.5866, 0.4776), (-0.2222, 0.542, 0.4776), (0.4174, 0.4148, 0.4776), (0.002432, -0.5871, 0.4776), (-0.4126, 0.4148, 0.4776), (0.227, 0.542, 0.4776), (0.227, -0.5425, 0.4776), (-0.5398, 0.2244, 0.4776), (0.4174, -0.4152, 0.4776), (-0.5845, -0.0002389, 0.4776)], [], [(12, 28, 27, 11), (6, 22, 21, 5), (13, 29, 28, 12), (7, 23, 22, 6), (1, 17, 16, 0), (14, 30, 29, 13), (8, 24, 23, 7), (2, 18, 17, 1), (15, 31, 30, 14), (9, 25, 24, 8), (3, 19, 18, 2), (0, 16, 31, 15), (10, 26, 25, 9), (4, 20, 19, 3), (11, 27, 26, 10), (5, 21, 20, 4), (30, 46, 45, 29), (24, 40, 39, 23), (18, 34, 33, 17), (31, 47, 46, 30), (25, 41, 40, 24), (19, 35, 34, 18), (16, 32, 47, 31), (26, 42, 41, 25), (20, 36, 35, 19), (27, 43, 42, 26), (21, 37, 36, 20), (28, 44, 43, 27), (22, 38, 37, 21), (29, 45, 44, 28), (23, 39, 38, 22), (17, 33, 32, 16), (45, 61, 60, 44), (39, 55, 54, 38), (33, 49, 48, 32), (46, 62, 61, 45), (40, 56, 55, 39), (34, 50, 49, 33), (47, 63, 62, 46), (41, 57, 56, 40), (35, 51, 50, 34), (32, 48, 63, 47), (42, 58, 57, 41), (36, 52, 51, 35), (43, 59, 58, 42), (37, 53, 52, 36), (44, 60, 59, 43), (38, 54, 53, 37), (210, 76, 75, 209), (212, 70, 69, 211), (213, 77, 76, 210), (214, 71, 70, 212), (216, 65, 64, 215), (217, 78, 77, 213), (218, 72, 71, 214), (219, 66, 65, 216), (220, 79, 78, 217), (221, 73, 72, 218), (222, 67, 66, 219), (215, 64, 79, 220), (223, 74, 73, 221), (224, 68, 67, 222), (209, 75, 74, 223), (211, 69, 68, 224), (77, 93, 92, 76), (71, 87, 86, 70), (65, 81, 80, 64), (78, 94, 93, 77), (72, 88, 87, 71), (66, 82, 81, 65), (79, 95, 94, 78), (73, 89, 88, 72), (67, 83, 82, 66), (64, 80, 95, 79), (74, 90, 89, 73), (68, 84, 83, 67), (75, 91, 90, 74), (69, 85, 84, 68), (76, 92, 91, 75), (70, 86, 85, 69), (92, 108, 107, 91), (86, 102, 101, 85), (93, 109, 108, 92), (87, 103, 102, 86), (81, 97, 96, 80), (94, 110, 109, 93), (88, 104, 103, 87), (82, 98, 97, 81), (95, 111, 110, 94), (89, 105, 104, 88), (83, 99, 98, 82), (80, 96, 111, 95), (90, 106, 105, 89), (84, 100, 99, 83), (91, 107, 106, 90), (85, 101, 100, 84), (107, 123, 122, 106), (101, 117, 116, 100), (108, 124, 123, 107), (102, 118, 117, 101), (109, 125, 124, 108), (103, 119, 118, 102), (97, 113, 112, 96), (110, 126, 125, 109), (104, 120, 119, 103), (98, 114, 113, 97), (111, 127, 126, 110), (105, 121, 120, 104), (99, 115, 114, 98), (96, 112, 127, 111), (106, 122, 121, 105), (100, 116, 115, 99), (112, 128, 143, 127), (122, 138, 137, 121), (116, 132, 131, 115), (123, 139, 138, 122), (117, 133, 132, 116), (124, 140, 139, 123), (118, 134, 133, 117), (125, 141, 140, 124), (119, 135, 134, 118), (113, 129, 128, 112), (126, 142, 141, 125), (120, 136, 135, 119), (114, 130, 129, 113), (127, 143, 142, 126), (121, 137, 136, 120), (115, 131, 130, 114), (130, 146, 145, 129), (143, 159, 158, 142), (137, 153, 152, 136), (131, 147, 146, 130), (128, 144, 159, 143), (138, 154, 153, 137), (132, 148, 147, 131), (139, 155, 154, 138), (133, 149, 148, 132), (140, 156, 155, 139), (134, 150, 149, 133), (141, 157, 156, 140), (135, 151, 150, 134), (129, 145, 144, 128), (142, 158, 157, 141), (136, 152, 151, 135), (151, 167, 166, 150), (145, 161, 160, 144), (158, 174, 173, 157), (152, 168, 167, 151), (146, 162, 161, 145), (159, 175, 174, 158), (153, 169, 168, 152), (147, 163, 162, 146), (144, 160, 175, 159), (154, 170, 169, 153), (148, 164, 163, 147), (155, 171, 170, 154), (149, 165, 164, 148), (156, 172, 171, 155), (150, 166, 165, 149), (157, 173, 172, 156), (194, 188, 187, 193), (196, 182, 181, 195), (197, 189, 188, 194), (198, 183, 182, 196), (200, 177, 176, 199), (201, 190, 189, 197), (202, 184, 183, 198), (203, 178, 177, 200), (204, 191, 190, 201), (205, 185, 184, 202), (206, 179, 178, 203), (199, 176, 191, 204), (207, 186, 185, 205), (208, 180, 179, 206), (193, 187, 186, 207), (195, 181, 180, 208), (172, 194, 193, 171), (166, 196, 195, 165), (173, 197, 194, 172), (167, 198, 196, 166), (161, 200, 199, 160), (174, 201, 197, 173), (168, 202, 198, 167), (162, 203, 200, 161), (175, 204, 201, 174), (169, 205, 202, 168), (163, 206, 203, 162), (160, 199, 204, 175), (170, 207, 205, 169), (164, 208, 206, 163), (171, 193, 207, 170), (165, 195, 208, 164), (187, 192, 186), (181, 192, 180), (188, 192, 187), (182, 192, 181), (189, 192, 188), (183, 192, 182), (177, 192, 176), (190, 192, 189), (184, 192, 183), (178, 192, 177), (191, 192, 190), (185, 192, 184), (179, 192, 178), (176, 192, 191), (186, 192, 185), (180, 192, 179), (60, 210, 209, 59), (54, 212, 211, 53), (61, 213, 210, 60), (55, 214, 212, 54), (49, 216, 215, 48), (62, 217, 213, 61), (56, 218, 214, 55), (50, 219, 216, 49), (63, 220, 217, 62), (57, 221, 218, 56), (51, 222, 219, 50), (48, 215, 220, 63), (58, 223, 221, 57), (52, 224, 222, 51), (59, 209, 223, 58), (53, 211, 224, 52), (2, 1, 0, 15, 14, 13, 12, 11, 10, 9, 8, 7, 6, 5, 4, 3)])
me_circle_001.use_remesh_preserve_volume = False
me_circle_001.use_remesh_preserve_attributes = False
me_circle_001.use_mirror_vertex_groups = False
me_circle_001.update()
me_circle = bpy.data.meshes.new('Circle')
me_circle.from_pydata([(-1.04e-08, 0.8005, 0.03384), (-0.3063, 0.7396, 0.03384), (-0.566, 0.566, 0.03384), (-0.7396, 0.3063, 0.03384), (-0.8005, -3.227e-08, 0.03384), (-0.7396, -0.3063, 0.03384), (-0.566, -0.566, 0.03384), (-0.3063, -0.7396, 0.03384), (-1.313e-07, -0.8005, 0.03384), (0.3063, -0.7396, 0.03384), (0.566, -0.566, 0.03384), (0.7396, -0.3063, 0.03384), (0.8005, 1.227e-08, 0.03384), (0.7396, 0.3063, 0.03384), (0.566, 0.566, 0.03384), (0.3063, 0.7396, 0.03384), (-9.19e-09, 0.7533, 0.1258), (-0.2883, 0.696, 0.1258), (-0.5327, 0.5327, 0.1258), (-0.696, 0.2883, 0.1258), (-0.7533, -3.017e-08, 0.1258), (-0.696, -0.2883, 0.1258), (-0.5327, -0.5327, 0.1258), (-0.2883, -0.696, 0.1258), (-1.229e-07, -0.7533, 0.1258), (0.2883, -0.696, 0.1258), (0.5327, -0.5327, 0.1258), (0.696, -0.2883, 0.1258), (0.7533, 1.174e-08, 0.1258), (0.696, 0.2883, 0.1258), (0.5327, 0.5327, 0.1258), (0.2883, 0.696, 0.1258), (-1.437e-08, 0.8178, 0.2794), (-0.313, 0.7556, 0.2794), (-0.5783, 0.5783, 0.2794), (-0.7556, 0.313, 0.2794), (-0.8178, -3.28e-08, 0.2794), (-0.7556, -0.313, 0.2794), (-0.5783, -0.5783, 0.2794), (-0.313, -0.7556, 0.2794), (-1.379e-07, -0.8178, 0.2794), (0.313, -0.7556, 0.2794), (0.5783, -0.5783, 0.2794), (0.7556, -0.313, 0.2794), (0.8178, 1.27e-08, 0.2794), (0.7556, 0.313, 0.2794), (0.5783, 0.5783, 0.2794), (0.313, 0.7556, 0.2794), (-1.04e-08, 0.8005, 0.4243), (-0.3063, 0.7396, 0.4243), (-0.566, 0.566, 0.4243), (-0.7396, 0.3063, 0.4243), (-0.8005, -3.227e-08, 0.4243), (-0.7396, -0.3063, 0.4243), (-0.566, -0.566, 0.4243), (-0.3063, -0.7396, 0.4243), (-1.313e-07, -0.8005, 0.4243), (0.3063, -0.7396, 0.4243), (0.566, -0.566, 0.4243), (0.7396, -0.3063, 0.4243), (0.8005, 1.227e-08, 0.4243), (0.7396, 0.3063, 0.4243), (0.566, 0.566, 0.4243), (0.3063, 0.7396, 0.4243), (-2.252e-08, 0.4286, 1.748), (-0.164, 0.396, 1.748), (-0.3031, 0.3031, 1.748), (-0.396, 0.164, 1.748), (-0.4286, -1.343e-08, 1.748), (-0.396, -0.164, 1.748), (-0.3031, -0.3031, 1.748), (-0.164, -0.396, 1.748), (-8.724e-08, -0.4286, 1.748), (0.164, -0.396, 1.748), (0.3031, -0.3031, 1.748), (0.396, -0.164, 1.748), (0.4286, 1.041e-08, 1.748), (0.396, 0.164, 1.748), (0.3031, 0.3031, 1.748), (0.164, 0.396, 1.748), (-1.984e-08, 0.4674, 1.868), (-0.1789, 0.4319, 1.868), (-0.3305, 0.3305, 1.868), (-0.4319, 0.1789, 1.868), (-0.4674, -1.448e-08, 1.868), (-0.4319, -0.1789, 1.868), (-0.3305, -0.3305, 1.868), (-0.1789, -0.4319, 1.868), (-9.042e-08, -0.4674, 1.868), (0.1789, -0.4319, 1.868), (0.3305, -0.3305, 1.868), (0.4319, -0.1789, 1.868), (0.4674, 1.153e-08, 1.868), (0.4319, 0.1789, 1.868), (0.3305, 0.3305, 1.868), (0.1789, 0.4319, 1.868), (-0.01337, 0.5669, 1.947), (-0.23, 0.5238, 1.947), (-0.4136, 0.4011, 1.947), (-0.5363, 0.2175, 1.947), (-0.5794, 0.0008384, 1.947), (-0.5363, -0.2158, 1.947), (-0.4136, -0.3994, 1.947), (-0.23, -0.5221, 1.947), (-0.01337, -0.5652, 1.947), (0.2033, -0.5221, 1.947), (0.3869, -0.3994, 1.947), (0.5096, -0.2158, 1.947), (0.5527, 0.0008384, 1.947), (0.5096, 0.2175, 1.947), (0.3869, 0.4011, 1.947), (0.2033, 0.5238, 1.947), (-0.01337, 0.4739, 2.069), (-0.1944, 0.4379, 2.069), (-0.3479, 0.3353, 2.069), (-0.4504, 0.1819, 2.069), (-0.4864, 0.0008384, 2.069), (-0.4504, -0.1802, 2.069), (-0.3479, -0.3337, 2.069), (-0.1944, -0.4362, 2.069), (-0.01337, -0.4722, 2.069), (0.1677, -0.4362, 2.069), (0.3211, -0.3337, 2.069), (0.4237, -0.1802, 2.069), (0.4597, 0.0008384, 2.069), (0.4237, 0.1819, 2.069), (0.3211, 0.3353, 2.069), (0.1677, 0.4379, 2.069), (-0.1547, 0.3421, 2.069), (-0.01337, 0.3702, 2.069), (-0.2746, 0.262, 2.069), (-0.3546, 0.1422, 2.069), (-0.3828, 0.0008384, 2.069), (-0.3546, -0.1405, 2.069), (-0.2746, -0.2604, 2.069), (-0.1547, -0.3404, 2.069), (-0.01337, -0.3685, 2.069), (0.128, -0.3404, 2.069), (0.2478, -0.2604, 2.069), (0.3279, -0.1405, 2.069), (0.356, 0.0008384, 2.069), (0.3279, 0.1422, 2.069), (0.2478, 0.262, 2.069), (0.128, 0.3421, 2.069), (-0.01337, 0.4739, 2.341), (-0.1944, 0.4379, 2.341), (-0.3479, 0.3353, 2.341), (-0.4504, 0.1819, 2.341), (-0.4864, 0.0008384, 2.341), (-0.4504, -0.1802, 2.341), (-0.3479, -0.3337, 2.341), (-0.1944, -0.4362, 2.341), (-0.01337, -0.4722, 2.341), (0.1677, -0.4362, 2.341), (0.3211, -0.3337, 2.341), (0.4237, -0.1802, 2.341), (0.4597, 0.0008384, 2.341), (0.4237, 0.1819, 2.341), (0.3211, 0.3353, 2.341), (0.1677, 0.4379, 2.341), (-0.1547, 0.3421, 2.341), (-0.01337, 0.3702, 2.341), (-0.2746, 0.262, 2.341), (-0.3546, 0.1422, 2.341), (-0.3828, 0.0008384, 2.341), (-0.3546, -0.1405, 2.341), (-0.2746, -0.2604, 2.341), (-0.1547, -0.3404, 2.341), (-0.01337, -0.3685, 2.341), (0.128, -0.3404, 2.341), (0.2478, -0.2604, 2.341), (0.3279, -0.1405, 2.341), (0.356, 0.0008384, 2.341), (0.3279, 0.1422, 2.341), (0.2478, 0.262, 2.341), (0.128, 0.3421, 2.341), (0.5992, -0.2482, 0.7064), (0.4586, -0.4586, 0.7064), (-0.5992, -0.2482, 0.7064), (-0.6485, -2.446e-08, 0.7064), (0.6485, 1.162e-08, 0.7064), (-0.4586, -0.4586, 0.7064), (0.5992, 0.2482, 0.7064), (-0.2482, -0.5992, 0.7064), (-0.2482, 0.5992, 0.7064), (-1.957e-08, 0.6485, 0.7064), (0.4586, 0.4586, 0.7064), (-1.175e-07, -0.6485, 0.7064), (-0.4586, 0.4586, 0.7064), (0.2482, 0.5992, 0.7064), (0.2482, -0.5992, 0.7064), (-0.5992, 0.2482, 0.7064)], [], [(10, 11, 27, 26), (4, 5, 21, 20), (11, 12, 28, 27), (5, 6, 22, 21), (12, 13, 29, 28), (6, 7, 23, 22), (0, 1, 17, 16), (13, 14, 30, 29), (7, 8, 24, 23), (1, 2, 18, 17), (14, 15, 31, 30), (8, 9, 25, 24), (2, 3, 19, 18), (15, 0, 16, 31), (9, 10, 26, 25), (3, 4, 20, 19), (16, 17, 33, 32), (29, 30, 46, 45), (23, 24, 40, 39), (17, 18, 34, 33), (30, 31, 47, 46), (24, 25, 41, 40), (18, 19, 35, 34), (31, 16, 32, 47), (25, 26, 42, 41), (19, 20, 36, 35), (26, 27, 43, 42), (20, 21, 37, 36), (27, 28, 44, 43), (21, 22, 38, 37), (28, 29, 45, 44), (22, 23, 39, 38), (37, 38, 54, 53), (44, 45, 61, 60), (38, 39, 55, 54), (32, 33, 49, 48), (45, 46, 62, 61), (39, 40, 56, 55), (33, 34, 50, 49), (46, 47, 63, 62), (40, 41, 57, 56), (34, 35, 51, 50), (47, 32, 48, 63), (41, 42, 58, 57), (35, 36, 52, 51), (42, 43, 59, 58), (36, 37, 53, 52), (43, 44, 60, 59), (177, 176, 75, 74), (179, 178, 69, 68), (176, 180, 76, 75), (178, 181, 70, 69), (180, 182, 77, 76), (181, 183, 71, 70), (185, 184, 65, 64), (182, 186, 78, 77), (183, 187, 72, 71), (184, 188, 66, 65), (186, 189, 79, 78), (187, 190, 73, 72), (188, 191, 67, 66), (189, 185, 64, 79), (190, 177, 74, 73), (191, 179, 68, 67), (79, 64, 80, 95), (73, 74, 90, 89), (67, 68, 84, 83), (74, 75, 91, 90), (68, 69, 85, 84), (75, 76, 92, 91), (69, 70, 86, 85), (76, 77, 93, 92), (70, 71, 87, 86), (64, 65, 81, 80), (77, 78, 94, 93), (71, 72, 88, 87), (65, 66, 82, 81), (78, 79, 95, 94), (72, 73, 89, 88), (66, 67, 83, 82), (94, 95, 111, 110), (88, 89, 105, 104), (82, 83, 99, 98), (95, 80, 96, 111), (89, 90, 106, 105), (83, 84, 100, 99), (90, 91, 107, 106), (84, 85, 101, 100), (91, 92, 108, 107), (85, 86, 102, 101), (92, 93, 109, 108), (86, 87, 103, 102), (80, 81, 97, 96), (93, 94, 110, 109), (87, 88, 104, 103), (81, 82, 98, 97), (106, 107, 123, 122), (100, 101, 117, 116), (107, 108, 124, 123), (101, 102, 118, 117), (108, 109, 125, 124), (102, 103, 119, 118), (96, 97, 113, 112), (109, 110, 126, 125), (103, 104, 120, 119), (97, 98, 114, 113), (110, 111, 127, 126), (104, 105, 121, 120), (98, 99, 115, 114), (111, 96, 112, 127), (105, 106, 122, 121), (99, 100, 116, 115), (128, 130, 131, 132, 133, 134, 135, 136, 137, 138, 139, 140, 141, 142, 143, 129), (128, 129, 112, 113), (143, 142, 174, 175), (127, 112, 144, 159), (120, 136, 168, 152), (133, 132, 116, 117), (141, 125, 157, 173), (132, 131, 163, 164), (121, 122, 154, 153), (137, 136, 120, 121), (142, 141, 173, 174), (126, 127, 159, 158), (124, 140, 172, 156), (141, 140, 124, 125), (131, 130, 162, 163), (115, 116, 148, 147), (136, 135, 167, 168), (162, 160, 145, 146), (163, 162, 146, 147), (164, 163, 147, 148), (166, 165, 149, 150), (167, 166, 150, 151), (168, 167, 151, 152), (170, 169, 153, 154), (171, 170, 154, 155), (172, 171, 155, 156), (174, 173, 157, 158), (175, 174, 158, 159), (161, 175, 159, 144), (122, 123, 155, 154), (138, 137, 169, 170), (117, 118, 150, 149), (137, 121, 153, 169), (116, 132, 164, 148), (129, 143, 175, 161), (123, 124, 156, 155), (139, 138, 170, 171), (118, 119, 151, 150), (134, 133, 165, 166), (113, 114, 146, 145), (133, 117, 149, 165), (112, 129, 161, 144), (140, 139, 171, 172), (119, 120, 152, 151), (135, 134, 166, 167), (114, 115, 147, 146), (130, 128, 160, 162), (128, 113, 145, 160), (125, 126, 158, 157), (58, 59, 176, 177), (52, 53, 178, 179), (59, 60, 180, 176), (53, 54, 181, 178), (60, 61, 182, 180), (54, 55, 183, 181), (48, 49, 184, 185), (61, 62, 186, 182), (55, 56, 187, 183), (49, 50, 188, 184), (62, 63, 189, 186), (56, 57, 190, 187), (50, 51, 191, 188), (63, 48, 185, 189), (57, 58, 177, 190), (51, 52, 179, 191), (2, 1, 0, 15, 14, 13, 12, 11, 10, 9, 8, 7, 6, 5, 4, 3)])
me_circle.use_remesh_preserve_volume = False
me_circle.use_remesh_preserve_attributes = False
me_circle.use_mirror_vertex_groups = False
me_circle.update()

# ---- objects
ob_pawn = bpy.data.objects.new('Pawn', me_circle_003)
ob_king = bpy.data.objects.new('King', me_circle_002)
ob_queen = bpy.data.objects.new('Queen', me_circle_001)
ob_rook = bpy.data.objects.new('Rook', me_circle)

# ---- transforms, parenting, visibility, modifiers, constraints
ob_pawn.location = (0.0, 0.0, 0.0)
ob_pawn.scale = (0.6291, 0.6291, 0.6291)
ob_pawn.lineart.crease_threshold = 0.0
ob_king.location = (0.0, -5.637, 0.0)
ob_king.hide_viewport = True
ob_king.lineart.crease_threshold = 0.0
ob_queen.location = (0.0, 3.695, 0.0)
ob_queen.hide_viewport = True
ob_queen.lineart.crease_threshold = 0.0
ob_rook.location = (0.0, -3.408, 0.0)
ob_rook.hide_viewport = True
ob_rook.lineart.crease_threshold = 0.0

# ---- collection membership
col_collection_1.objects.link(ob_pawn)
col_collection_1.objects.link(ob_king)
col_collection_1.objects.link(ob_queen)
col_collection_1.objects.link(ob_rook)

# ---- scene / render settings (as saved in the file)
scene.frame_start = 1; scene.frame_end = 250; scene.frame_set(1)
scene.render.engine = 'BLENDER_EEVEE_NEXT'
scene.render.image_settings.color_mode = 'RGB'
scene.render.image_settings.compression = 90
scene.render.resolution_percentage = 50
scene.render.dither_intensity = 0.0
scene.cycles.use_denoising = False
scene.cycles.samples = 10
scene.cycles.sampling_pattern = 'TABULATED_SOBOL'
scene.cycles.light_sampling_threshold = 0.0
scene.cycles.use_adaptive_sampling = False
scene.cycles.use_light_tree = False
scene.cycles.blur_glossy = 0.0
scene.cycles.volume_bounces = 1
scene.cycles.pixel_filter_type = 'GAUSSIAN'
scene.cycles.sample_clamp_indirect = 0.0
scene.view_settings.view_transform = 'Standard'
bpy.context.view_layer.update()

# ---- added for rendering (the .blend has no active camera and no usable light): camera, sun
cam_auto = bpy.data.cameras.new('AutoCamera')
cam_auto.lens = 50.0
cam_auto.sensor_width = 36.0
cam_auto.clip_end = 1000.0
ob_auto_camera = bpy.data.objects.new('AutoCamera', cam_auto)
scene.collection.objects.link(ob_auto_camera)
ob_auto_camera.location = (4.3165, -5.17976, 5.42371)
ob_auto_camera.rotation_euler = (1.09748, -7.21219e-08, 0.694738)
scene.camera = ob_auto_camera
light_auto_sun = bpy.data.lights.new('AutoSun', 'SUN')
light_auto_sun.energy = 3.0
light_auto_sun.angle = 0.0523599
ob_auto_sun = bpy.data.objects.new('AutoSun', light_auto_sun)
scene.collection.objects.link(ob_auto_sun)
ob_auto_sun.rotation_euler = (0.872665, 0.174533, 0.523599)
bpy.context.view_layer.update()
